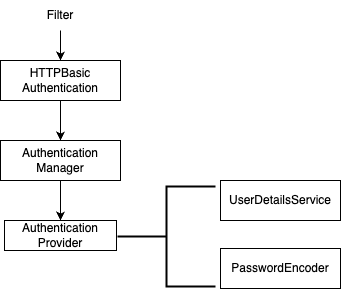

The diagram above was exported from draw.io. Its source (the exported page's mxGraphModel, read from the mxfile embedded in the PNG):
<mxGraphModel dx="1026" dy="565" grid="1" gridSize="10" guides="1" tooltips="1" connect="1" arrows="1" fold="1" page="1" pageScale="1" pageWidth="850" pageHeight="1100" math="0" shadow="0">
  <root>
    <mxCell id="0" />
    <mxCell id="1" parent="0" />
    <mxCell id="rgK9La-RW5-rl3rReWr2-5" value="" style="edgeStyle=orthogonalEdgeStyle;rounded=0;orthogonalLoop=1;jettySize=auto;html=1;" parent="1" source="rgK9La-RW5-rl3rReWr2-1" target="rgK9La-RW5-rl3rReWr2-4" edge="1">
      <mxGeometry relative="1" as="geometry" />
    </mxCell>
    <mxCell id="rgK9La-RW5-rl3rReWr2-1" value="HTTPBasic&lt;br&gt;Authentication" style="rounded=0;whiteSpace=wrap;html=1;" parent="1" vertex="1">
      <mxGeometry x="335" y="70" width="120" height="40" as="geometry" />
    </mxCell>
    <mxCell id="rgK9La-RW5-rl3rReWr2-3" value="" style="edgeStyle=orthogonalEdgeStyle;rounded=0;orthogonalLoop=1;jettySize=auto;html=1;" parent="1" source="rgK9La-RW5-rl3rReWr2-2" target="rgK9La-RW5-rl3rReWr2-1" edge="1">
      <mxGeometry relative="1" as="geometry" />
    </mxCell>
    <mxCell id="rgK9La-RW5-rl3rReWr2-2" value="Filter" style="text;html=1;strokeColor=none;fillColor=none;align=center;verticalAlign=middle;whiteSpace=wrap;rounded=0;" parent="1" vertex="1">
      <mxGeometry x="365" y="10" width="60" height="30" as="geometry" />
    </mxCell>
    <mxCell id="rgK9La-RW5-rl3rReWr2-7" value="" style="edgeStyle=orthogonalEdgeStyle;rounded=0;orthogonalLoop=1;jettySize=auto;html=1;" parent="1" source="rgK9La-RW5-rl3rReWr2-4" target="rgK9La-RW5-rl3rReWr2-6" edge="1">
      <mxGeometry relative="1" as="geometry" />
    </mxCell>
    <mxCell id="rgK9La-RW5-rl3rReWr2-4" value="Authentication&lt;br&gt;Manager" style="rounded=0;whiteSpace=wrap;html=1;" parent="1" vertex="1">
      <mxGeometry x="335" y="150" width="120" height="40" as="geometry" />
    </mxCell>
    <mxCell id="rgK9La-RW5-rl3rReWr2-6" value="Authentication&lt;br&gt;Provider" style="rounded=0;whiteSpace=wrap;html=1;" parent="1" vertex="1">
      <mxGeometry x="339" y="230" width="112" height="30" as="geometry" />
    </mxCell>
    <mxCell id="rgK9La-RW5-rl3rReWr2-8" value="UserDetailsService" style="rounded=0;whiteSpace=wrap;html=1;" parent="1" vertex="1">
      <mxGeometry x="555" y="190" width="120" height="40" as="geometry" />
    </mxCell>
    <mxCell id="rgK9La-RW5-rl3rReWr2-9" value="PasswordEncoder" style="rounded=0;whiteSpace=wrap;html=1;" parent="1" vertex="1">
      <mxGeometry x="555" y="258" width="120" height="40" as="geometry" />
    </mxCell>
    <mxCell id="rgK9La-RW5-rl3rReWr2-17" value="" style="strokeWidth=2;html=1;shape=mxgraph.flowchart.annotation_2;align=left;labelPosition=right;pointerEvents=1;" parent="1" vertex="1">
      <mxGeometry x="452" y="196" width="98" height="100" as="geometry" />
    </mxCell>
  </root>
</mxGraphModel>